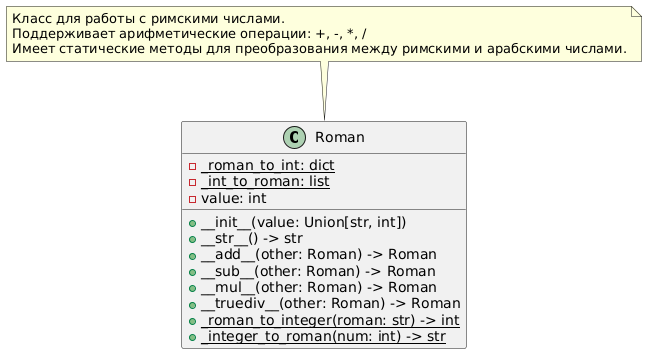

The diagram above was rendered by PlantUML. Its source (embedded in the PNG):
@startuml
class Roman {
  - _roman_to_int: dict {static}
  - _int_to_roman: list {static}
  - value: int

  + __init__(value: Union[str, int])
  + __str__() -> str
  + __add__(other: Roman) -> Roman
  + __sub__(other: Roman) -> Roman
  + __mul__(other: Roman) -> Roman
  + __truediv__(other: Roman) -> Roman
  {static} + _roman_to_integer(roman: str) -> int
  {static} + _integer_to_roman(num: int) -> str
}

note top of Roman
  Класс для работы с римскими числами.
  Поддерживает арифметические операции: +, -, *, /
  Имеет статические методы для преобразования между римскими и арабскими числами.
end note
@enduml